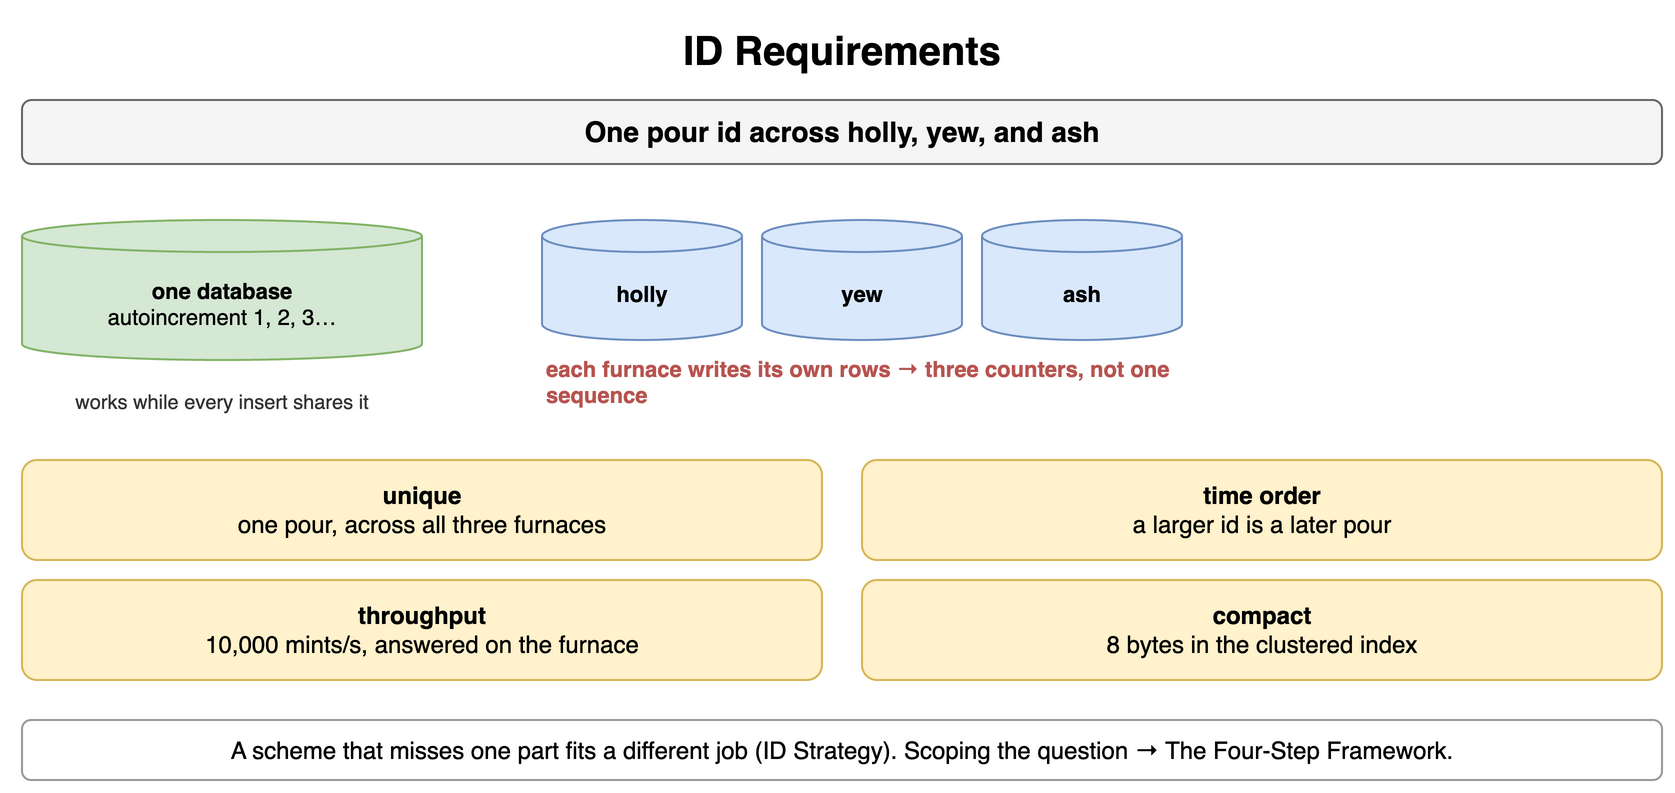

The diagram above was exported from draw.io. Its source (the exported page's mxGraphModel, read from the mxfile embedded in the PNG):
<mxGraphModel dx="900" dy="404" grid="1" gridSize="10" guides="1" tooltips="1" connect="1" arrows="1" fold="1" page="1" pageScale="1" pageWidth="900" pageHeight="404" math="0" shadow="0">
  <root>
    <mxCell id="0" />
    <mxCell id="1" parent="0" />
    <mxCell id="a1" value="ID Requirements" style="text;html=1;align=center;verticalAlign=middle;whiteSpace=wrap;fontSize=20;fontStyle=1;" vertex="1" parent="1">
      <mxGeometry x="40" y="10" width="820" height="30" as="geometry" />
    </mxCell>
    <mxCell id="a2" value="One pour id across holly, yew, and ash" style="rounded=1;whiteSpace=wrap;html=1;fillColor=#f5f5f5;strokeColor=#666666;fontStyle=1;fontSize=14;" vertex="1" parent="1">
      <mxGeometry x="40" y="50" width="820" height="32" as="geometry" />
    </mxCell>
    <mxCell id="a3" value="one database&lt;br&gt;&lt;span style='font-weight:normal'&gt;autoincrement 1, 2, 3…&lt;/span&gt;" style="shape=cylinder3;whiteSpace=wrap;html=1;boundedLbl=1;backgroundOutline=1;size=8;fillColor=#d5e8d4;strokeColor=#82b366;fontStyle=1;fontSize=11;" vertex="1" parent="1">
      <mxGeometry x="40" y="110" width="200" height="70" as="geometry" />
    </mxCell>
    <mxCell id="a4" value="works while every insert shares it" style="text;html=1;whiteSpace=wrap;fontSize=11;align=center;verticalAlign=middle;fontSize=10;fontColor=#333333;" vertex="1" parent="1">
      <mxGeometry x="40" y="186" width="200" height="30" as="geometry" />
    </mxCell>
    <mxCell id="a5" value="holly" style="shape=cylinder3;whiteSpace=wrap;html=1;boundedLbl=1;backgroundOutline=1;size=8;fillColor=#dae8fc;strokeColor=#6c8ebf;fontStyle=1;fontSize=11;" vertex="1" parent="1">
      <mxGeometry x="300" y="110" width="100" height="60" as="geometry" />
    </mxCell>
    <mxCell id="a6" value="yew" style="shape=cylinder3;whiteSpace=wrap;html=1;boundedLbl=1;backgroundOutline=1;size=8;fillColor=#dae8fc;strokeColor=#6c8ebf;fontStyle=1;fontSize=11;" vertex="1" parent="1">
      <mxGeometry x="410" y="110" width="100" height="60" as="geometry" />
    </mxCell>
    <mxCell id="a7" value="ash" style="shape=cylinder3;whiteSpace=wrap;html=1;boundedLbl=1;backgroundOutline=1;size=8;fillColor=#dae8fc;strokeColor=#6c8ebf;fontStyle=1;fontSize=11;" vertex="1" parent="1">
      <mxGeometry x="520" y="110" width="100" height="60" as="geometry" />
    </mxCell>
    <mxCell id="a8" value="each furnace writes its own rows → three counters, not one sequence" style="text;html=1;whiteSpace=wrap;fontSize=11;align=left;verticalAlign=middle;fontSize=11;fontColor=#b85450;fontStyle=1;" vertex="1" parent="1">
      <mxGeometry x="300" y="176" width="330" height="30" as="geometry" />
    </mxCell>
    <mxCell id="a9" value="unique&lt;br&gt;&lt;span style='font-weight:normal'&gt;one pour, across all three furnaces&lt;/span&gt;" style="rounded=1;whiteSpace=wrap;html=1;fillColor=#fff2cc;strokeColor=#d6b656;fontSize=12;align=center;fontStyle=1;" vertex="1" parent="1">
      <mxGeometry x="40" y="230" width="400" height="50" as="geometry" />
    </mxCell>
    <mxCell id="a10" value="time order&lt;br&gt;&lt;span style='font-weight:normal'&gt;a larger id is a later pour&lt;/span&gt;" style="rounded=1;whiteSpace=wrap;html=1;fillColor=#fff2cc;strokeColor=#d6b656;fontSize=12;align=center;fontStyle=1;" vertex="1" parent="1">
      <mxGeometry x="460" y="230" width="400" height="50" as="geometry" />
    </mxCell>
    <mxCell id="a11" value="throughput&lt;br&gt;&lt;span style='font-weight:normal'&gt;10,000 mints/s, answered on the furnace&lt;/span&gt;" style="rounded=1;whiteSpace=wrap;html=1;fillColor=#fff2cc;strokeColor=#d6b656;fontSize=12;align=center;fontStyle=1;" vertex="1" parent="1">
      <mxGeometry x="40" y="290" width="400" height="50" as="geometry" />
    </mxCell>
    <mxCell id="a12" value="compact&lt;br&gt;&lt;span style='font-weight:normal'&gt;8 bytes in the clustered index&lt;/span&gt;" style="rounded=1;whiteSpace=wrap;html=1;fillColor=#fff2cc;strokeColor=#d6b656;fontSize=12;align=center;fontStyle=1;" vertex="1" parent="1">
      <mxGeometry x="460" y="290" width="400" height="50" as="geometry" />
    </mxCell>
    <mxCell id="a13" value="A scheme that misses one part fits a different job (ID Strategy). Scoping the question → The Four-Step Framework." style="rounded=1;whiteSpace=wrap;html=1;fillColor=#ffffff;strokeColor=#999999;fontSize=12;align=center;" vertex="1" parent="1">
      <mxGeometry x="40" y="360" width="820" height="30" as="geometry" />
    </mxCell>
  </root>
</mxGraphModel>